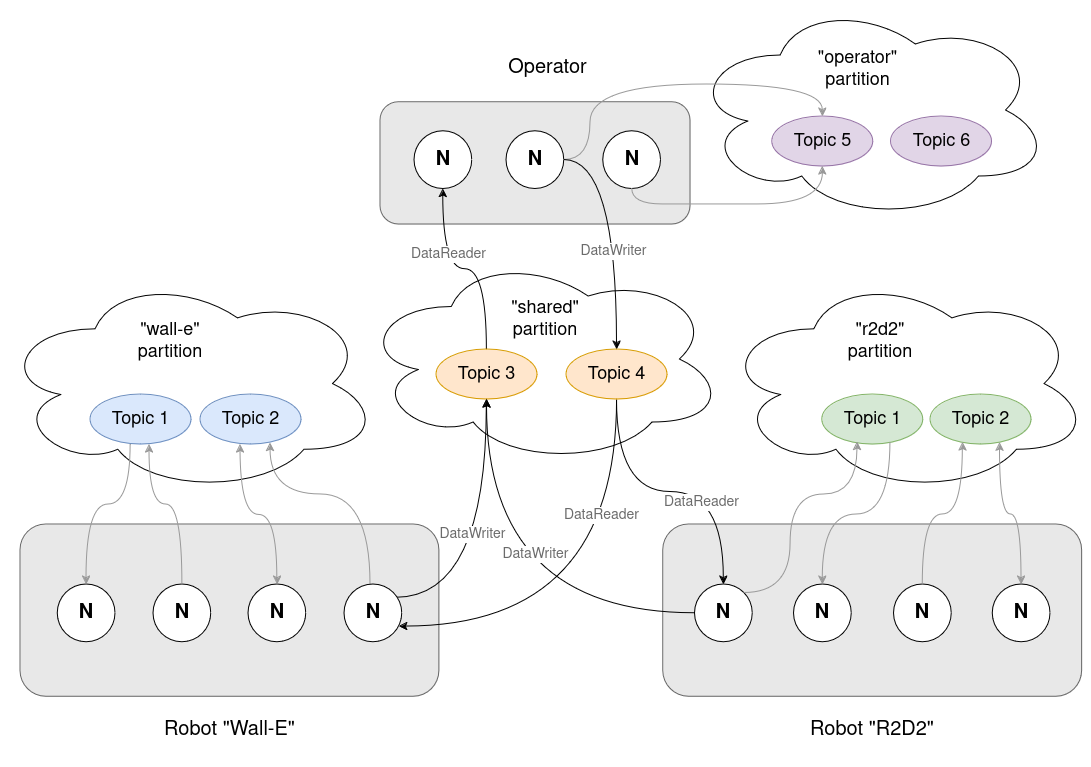

The diagram above was exported from draw.io. Its source (the exported page's mxGraphModel, read from the mxfile embedded in the PNG):
<mxGraphModel dx="1687" dy="839" grid="1" gridSize="10" guides="1" tooltips="1" connect="1" arrows="1" fold="1" page="1" pageScale="1" pageWidth="1169" pageHeight="827" math="0" shadow="0">
  <root>
    <mxCell id="0" />
    <mxCell id="1" parent="0" />
    <mxCell id="9MOkA8Sun5KlJj8Vl2tx-1" value="" style="rounded=1;whiteSpace=wrap;html=1;fillColor=#E8E8E8;fontColor=#333333;strokeColor=#666666;" parent="1" vertex="1">
      <mxGeometry x="420" y="137.78" width="310" height="122.22" as="geometry" />
    </mxCell>
    <mxCell id="9MOkA8Sun5KlJj8Vl2tx-2" value="" style="rounded=1;whiteSpace=wrap;html=1;fillColor=#E8E8E8;fontColor=#333333;strokeColor=#666666;" parent="1" vertex="1">
      <mxGeometry x="60" y="560" width="418.89" height="172.22" as="geometry" />
    </mxCell>
    <mxCell id="9MOkA8Sun5KlJj8Vl2tx-4" value="&lt;div style=&quot;font-size: 20px;&quot;&gt;Robot &quot;Wall-E&quot;&lt;/div&gt;&lt;div style=&quot;font-size: 20px;&quot;&gt;&lt;br style=&quot;font-size: 20px;&quot;&gt;&lt;/div&gt;" style="text;html=1;align=center;verticalAlign=middle;whiteSpace=wrap;rounded=0;fontSize=20;" parent="1" vertex="1">
      <mxGeometry x="178.89" y="756.67" width="181.11" height="43.33" as="geometry" />
    </mxCell>
    <mxCell id="9MOkA8Sun5KlJj8Vl2tx-5" value="&lt;div style=&quot;font-size: 20px;&quot;&gt;&lt;br style=&quot;font-size: 20px;&quot;&gt;&lt;/div&gt;&lt;div style=&quot;font-size: 20px;&quot;&gt;Operator&lt;/div&gt;" style="text;html=1;align=center;verticalAlign=middle;whiteSpace=wrap;rounded=0;fontSize=20;" parent="1" vertex="1">
      <mxGeometry x="543.8904081632654" y="70" width="86.66693877551022" height="43.333333333333336" as="geometry" />
    </mxCell>
    <mxCell id="9MOkA8Sun5KlJj8Vl2tx-6" value="N" style="ellipse;whiteSpace=wrap;html=1;aspect=fixed;fontStyle=1;fontSize=20;" parent="1" vertex="1">
      <mxGeometry x="453.89000000000004" y="166.66666666666669" width="57.77777777777778" height="57.77777777777778" as="geometry" />
    </mxCell>
    <mxCell id="9MOkA8Sun5KlJj8Vl2tx-8" value="N" style="ellipse;whiteSpace=wrap;html=1;aspect=fixed;fontStyle=1;fontSize=20;" parent="1" vertex="1">
      <mxGeometry x="546.0017142857143" y="166.66666666666669" width="57.77777777777778" height="57.77777777777778" as="geometry" />
    </mxCell>
    <mxCell id="9MOkA8Sun5KlJj8Vl2tx-9" value="N" style="ellipse;whiteSpace=wrap;html=1;aspect=fixed;fontStyle=1;fontSize=20;" parent="1" vertex="1">
      <mxGeometry x="642.7797959183674" y="166.66666666666669" width="57.77777777777778" height="57.77777777777778" as="geometry" />
    </mxCell>
    <mxCell id="9MOkA8Sun5KlJj8Vl2tx-11" value="N" style="ellipse;whiteSpace=wrap;html=1;aspect=fixed;fontStyle=1;fontSize=20;" parent="1" vertex="1">
      <mxGeometry x="97.17122448979592" y="620.0055555555556" width="57.77777777777778" height="57.77777777777778" as="geometry" />
    </mxCell>
    <mxCell id="9MOkA8Sun5KlJj8Vl2tx-12" value="N" style="ellipse;whiteSpace=wrap;html=1;aspect=fixed;fontStyle=1;fontSize=20;" parent="1" vertex="1">
      <mxGeometry x="193" y="620.0055555555556" width="57.77777777777778" height="57.77777777777778" as="geometry" />
    </mxCell>
    <mxCell id="9MOkA8Sun5KlJj8Vl2tx-13" value="N" style="ellipse;whiteSpace=wrap;html=1;aspect=fixed;gradientDirection=west;fontStyle=1;fontSize=20;" parent="1" vertex="1">
      <mxGeometry x="288" y="620.0011111111111" width="57.77777777777778" height="57.77777777777778" as="geometry" />
    </mxCell>
    <mxCell id="9MOkA8Sun5KlJj8Vl2tx-20" value="" style="rounded=1;whiteSpace=wrap;html=1;fillColor=#E8E8E8;fontColor=#333333;strokeColor=#666666;" parent="1" vertex="1">
      <mxGeometry x="702.78" y="560" width="418.89" height="172.22" as="geometry" />
    </mxCell>
    <mxCell id="9MOkA8Sun5KlJj8Vl2tx-21" value="&lt;div&gt;Robot &quot;R2D2&quot;&lt;/div&gt;&lt;div&gt;&lt;br&gt;&lt;/div&gt;" style="text;html=1;align=center;verticalAlign=middle;whiteSpace=wrap;rounded=0;fontSize=20;" parent="1" vertex="1">
      <mxGeometry x="834.45" y="756.67" width="155.55" height="43.33" as="geometry" />
    </mxCell>
    <mxCell id="9MOkA8Sun5KlJj8Vl2tx-22" value="N" style="ellipse;whiteSpace=wrap;html=1;aspect=fixed;gradientDirection=east;fontStyle=1;fontSize=20;" parent="1" vertex="1">
      <mxGeometry x="734.4510204081635" y="620.0011111111111" width="57.77777777777778" height="57.77777777777778" as="geometry" />
    </mxCell>
    <mxCell id="9MOkA8Sun5KlJj8Vl2tx-23" value="N" style="ellipse;whiteSpace=wrap;html=1;aspect=fixed;gradientDirection=east;fontStyle=1;fontSize=20;" parent="1" vertex="1">
      <mxGeometry x="833.45" y="620.0011111111111" width="57.77777777777778" height="57.77777777777778" as="geometry" />
    </mxCell>
    <mxCell id="9MOkA8Sun5KlJj8Vl2tx-24" value="N" style="ellipse;whiteSpace=wrap;html=1;aspect=fixed;fontStyle=1;fontSize=20;" parent="1" vertex="1">
      <mxGeometry x="933.45" y="620.0055555555556" width="57.77777777777778" height="57.77777777777778" as="geometry" />
    </mxCell>
    <mxCell id="9MOkA8Sun5KlJj8Vl2tx-25" value="N" style="ellipse;whiteSpace=wrap;html=1;aspect=fixed;fontStyle=1;fontSize=20;" parent="1" vertex="1">
      <mxGeometry x="1032.2308163265309" y="620.0055555555556" width="57.77777777777778" height="57.77777777777778" as="geometry" />
    </mxCell>
    <mxCell id="HvY8qQ3Rgp5Is-nZie65-15" value="" style="ellipse;shape=cloud;whiteSpace=wrap;html=1;" parent="1" vertex="1">
      <mxGeometry x="400" y="290" width="365" height="210" as="geometry" />
    </mxCell>
    <mxCell id="HvY8qQ3Rgp5Is-nZie65-16" value="&quot;shared&quot; partition" style="text;html=1;align=center;verticalAlign=middle;whiteSpace=wrap;rounded=0;fontSize=18;" parent="1" vertex="1">
      <mxGeometry x="525" y="340" width="120" height="30" as="geometry" />
    </mxCell>
    <mxCell id="HvY8qQ3Rgp5Is-nZie65-45" style="edgeStyle=orthogonalEdgeStyle;rounded=0;orthogonalLoop=1;jettySize=auto;html=1;entryX=0.5;entryY=0;entryDx=0;entryDy=0;curved=1;exitX=0.5;exitY=1;exitDx=0;exitDy=0;" parent="1" source="HvY8qQ3Rgp5Is-nZie65-18" target="9MOkA8Sun5KlJj8Vl2tx-22" edge="1">
      <mxGeometry relative="1" as="geometry" />
    </mxCell>
    <mxCell id="HvY8qQ3Rgp5Is-nZie65-51" value="DataReader" style="edgeLabel;html=1;align=center;verticalAlign=middle;resizable=0;points=[];fontColor=#6B6B6B;fontSize=14;" parent="HvY8qQ3Rgp5Is-nZie65-45" vertex="1" connectable="0">
      <mxGeometry x="0.1486" y="-9" relative="1" as="geometry">
        <mxPoint x="9" y="1" as="offset" />
      </mxGeometry>
    </mxCell>
    <mxCell id="HvY8qQ3Rgp5Is-nZie65-46" style="edgeStyle=orthogonalEdgeStyle;rounded=0;orthogonalLoop=1;jettySize=auto;html=1;curved=1;exitX=0.5;exitY=1;exitDx=0;exitDy=0;" parent="1" source="HvY8qQ3Rgp5Is-nZie65-18" target="9MOkA8Sun5KlJj8Vl2tx-14" edge="1">
      <mxGeometry relative="1" as="geometry">
        <Array as="points">
          <mxPoint x="657" y="662" />
        </Array>
      </mxGeometry>
    </mxCell>
    <mxCell id="HvY8qQ3Rgp5Is-nZie65-52" value="DataReader" style="edgeLabel;html=1;align=center;verticalAlign=middle;resizable=0;points=[];fontColor=#6B6B6B;fontSize=14;" parent="HvY8qQ3Rgp5Is-nZie65-46" vertex="1" connectable="0">
      <mxGeometry x="-0.5616" y="-9" relative="1" as="geometry">
        <mxPoint x="-7" y="18" as="offset" />
      </mxGeometry>
    </mxCell>
    <mxCell id="HvY8qQ3Rgp5Is-nZie65-18" value="&lt;div style=&quot;font-size: 18px;&quot;&gt;Topic 4&lt;br style=&quot;font-size: 18px;&quot;&gt;&lt;/div&gt;" style="ellipse;whiteSpace=wrap;html=1;fillColor=#ffe6cc;strokeColor=#d79b00;fontSize=18;" parent="1" vertex="1">
      <mxGeometry x="606" y="385" width="101" height="50" as="geometry" />
    </mxCell>
    <mxCell id="HvY8qQ3Rgp5Is-nZie65-35" style="edgeStyle=orthogonalEdgeStyle;rounded=0;orthogonalLoop=1;jettySize=auto;html=1;entryX=0.5;entryY=1;entryDx=0;entryDy=0;curved=1;" parent="1" source="HvY8qQ3Rgp5Is-nZie65-19" target="9MOkA8Sun5KlJj8Vl2tx-6" edge="1">
      <mxGeometry relative="1" as="geometry" />
    </mxCell>
    <mxCell id="HvY8qQ3Rgp5Is-nZie65-49" value="DataReader" style="edgeLabel;html=1;align=center;verticalAlign=middle;resizable=0;points=[];fontColor=#6B6B6B;fontSize=14;" parent="HvY8qQ3Rgp5Is-nZie65-35" vertex="1" connectable="0">
      <mxGeometry x="0.4704" y="-1" relative="1" as="geometry">
        <mxPoint x="4" y="11" as="offset" />
      </mxGeometry>
    </mxCell>
    <mxCell id="HvY8qQ3Rgp5Is-nZie65-19" value="Topic 3" style="ellipse;whiteSpace=wrap;html=1;fillColor=#ffe6cc;strokeColor=#d79b00;fontSize=18;" parent="1" vertex="1">
      <mxGeometry x="475.9" y="385" width="101" height="50" as="geometry" />
    </mxCell>
    <mxCell id="HvY8qQ3Rgp5Is-nZie65-34" style="edgeStyle=orthogonalEdgeStyle;rounded=0;orthogonalLoop=1;jettySize=auto;html=1;exitX=0.894;exitY=0.232;exitDx=0;exitDy=0;curved=1;exitPerimeter=0;" parent="1" source="9MOkA8Sun5KlJj8Vl2tx-14" target="HvY8qQ3Rgp5Is-nZie65-19" edge="1">
      <mxGeometry relative="1" as="geometry" />
    </mxCell>
    <mxCell id="HvY8qQ3Rgp5Is-nZie65-47" value="DataWriter" style="edgeLabel;html=1;align=center;verticalAlign=middle;resizable=0;points=[];fontColor=#6B6B6B;fontSize=14;" parent="HvY8qQ3Rgp5Is-nZie65-34" vertex="1" connectable="0">
      <mxGeometry x="0.1316" y="11" relative="1" as="geometry">
        <mxPoint x="-4" y="9" as="offset" />
      </mxGeometry>
    </mxCell>
    <mxCell id="HvY8qQ3Rgp5Is-nZie65-36" style="edgeStyle=orthogonalEdgeStyle;rounded=0;orthogonalLoop=1;jettySize=auto;html=1;curved=1;" parent="1" source="9MOkA8Sun5KlJj8Vl2tx-22" target="HvY8qQ3Rgp5Is-nZie65-19" edge="1">
      <mxGeometry relative="1" as="geometry" />
    </mxCell>
    <mxCell id="HvY8qQ3Rgp5Is-nZie65-48" value="DataWriter" style="edgeLabel;html=1;align=center;verticalAlign=middle;resizable=0;points=[];fontColor=#6B6B6B;fontSize=14;" parent="HvY8qQ3Rgp5Is-nZie65-36" vertex="1" connectable="0">
      <mxGeometry x="0.2817" y="-39" relative="1" as="geometry">
        <mxPoint x="9" y="3" as="offset" />
      </mxGeometry>
    </mxCell>
    <mxCell id="HvY8qQ3Rgp5Is-nZie65-37" value="" style="ellipse;shape=cloud;whiteSpace=wrap;html=1;strokeColor=#000000;" parent="1" vertex="1">
      <mxGeometry x="761.67" y="310" width="368.33" height="219" as="geometry" />
    </mxCell>
    <mxCell id="HvY8qQ3Rgp5Is-nZie65-38" value="&quot;r2d2&quot; partition" style="text;html=1;align=center;verticalAlign=middle;whiteSpace=wrap;rounded=0;fontColor=#000000;fontSize=18;" parent="1" vertex="1">
      <mxGeometry x="859.9399999999999" y="362" width="120" height="30" as="geometry" />
    </mxCell>
    <mxCell id="HvY8qQ3Rgp5Is-nZie65-39" value="&lt;div style=&quot;font-size: 18px;&quot;&gt;Topic 2&lt;/div&gt;" style="ellipse;whiteSpace=wrap;html=1;fillColor=#d5e8d4;strokeColor=#82b366;fontSize=18;" parent="1" vertex="1">
      <mxGeometry x="970" y="430" width="101" height="50" as="geometry" />
    </mxCell>
    <mxCell id="HvY8qQ3Rgp5Is-nZie65-40" value="Topic 1" style="ellipse;whiteSpace=wrap;html=1;fillColor=#d5e8d4;strokeColor=#82b366;fontSize=18;" parent="1" vertex="1">
      <mxGeometry x="861.67" y="430" width="101" height="50" as="geometry" />
    </mxCell>
    <mxCell id="HvY8qQ3Rgp5Is-nZie65-21" value="" style="ellipse;shape=cloud;whiteSpace=wrap;html=1;strokeColor=#000000;" parent="1" vertex="1">
      <mxGeometry x="730" y="36" width="360.56" height="220" as="geometry" />
    </mxCell>
    <mxCell id="HvY8qQ3Rgp5Is-nZie65-22" value="&quot;operator&quot; partition" style="text;html=1;align=center;verticalAlign=middle;whiteSpace=wrap;rounded=0;fontColor=#000000;fontSize=18;" parent="1" vertex="1">
      <mxGeometry x="847.3606641666668" y="90" width="101.10999999999999" height="30" as="geometry" />
    </mxCell>
    <mxCell id="HvY8qQ3Rgp5Is-nZie65-24" value="&lt;div style=&quot;font-size: 18px;&quot;&gt;Topic 6&lt;br style=&quot;font-size: 18px;&quot;&gt;&lt;/div&gt;" style="ellipse;whiteSpace=wrap;html=1;fillColor=#e1d5e7;strokeColor=#9673a6;fontSize=18;" parent="1" vertex="1">
      <mxGeometry x="930.557035" y="152" width="101" height="50" as="geometry" />
    </mxCell>
    <mxCell id="HvY8qQ3Rgp5Is-nZie65-25" value="Topic 5" style="ellipse;whiteSpace=wrap;html=1;fillColor=#e1d5e7;strokeColor=#9673a6;fontSize=18;" parent="1" vertex="1">
      <mxGeometry x="811.8429316666668" y="152" width="101" height="50" as="geometry" />
    </mxCell>
    <mxCell id="HvY8qQ3Rgp5Is-nZie65-26" style="edgeStyle=orthogonalEdgeStyle;rounded=0;orthogonalLoop=1;jettySize=auto;html=1;entryX=0.5;entryY=1;entryDx=0;entryDy=0;curved=1;strokeColor=#999999;" parent="1" source="9MOkA8Sun5KlJj8Vl2tx-9" target="HvY8qQ3Rgp5Is-nZie65-25" edge="1">
      <mxGeometry relative="1" as="geometry">
        <Array as="points">
          <mxPoint x="732" y="240" />
          <mxPoint x="937" y="240" />
        </Array>
      </mxGeometry>
    </mxCell>
    <mxCell id="HvY8qQ3Rgp5Is-nZie65-29" style="edgeStyle=orthogonalEdgeStyle;rounded=0;orthogonalLoop=1;jettySize=auto;html=1;entryX=0.5;entryY=0;entryDx=0;entryDy=0;curved=1;exitX=1;exitY=0.5;exitDx=0;exitDy=0;strokeColor=#999999;" parent="1" source="9MOkA8Sun5KlJj8Vl2tx-8" target="HvY8qQ3Rgp5Is-nZie65-25" edge="1">
      <mxGeometry relative="1" as="geometry">
        <Array as="points">
          <mxPoint x="630" y="196" />
          <mxPoint x="630" y="120" />
          <mxPoint x="862" y="120" />
        </Array>
      </mxGeometry>
    </mxCell>
    <mxCell id="HvY8qQ3Rgp5Is-nZie65-41" style="edgeStyle=orthogonalEdgeStyle;rounded=0;orthogonalLoop=1;jettySize=auto;html=1;entryX=0.677;entryY=0.949;entryDx=0;entryDy=0;strokeColor=#999999;curved=1;startArrow=classic;startFill=1;endArrow=none;endFill=0;entryPerimeter=0;" parent="1" source="9MOkA8Sun5KlJj8Vl2tx-23" target="HvY8qQ3Rgp5Is-nZie65-40" edge="1">
      <mxGeometry relative="1" as="geometry" />
    </mxCell>
    <mxCell id="HvY8qQ3Rgp5Is-nZie65-42" style="edgeStyle=orthogonalEdgeStyle;rounded=0;orthogonalLoop=1;jettySize=auto;html=1;strokeColor=#999999;curved=1;entryX=0.321;entryY=0.958;entryDx=0;entryDy=0;entryPerimeter=0;" parent="1" source="9MOkA8Sun5KlJj8Vl2tx-24" target="HvY8qQ3Rgp5Is-nZie65-39" edge="1">
      <mxGeometry relative="1" as="geometry" />
    </mxCell>
    <mxCell id="HvY8qQ3Rgp5Is-nZie65-43" style="edgeStyle=orthogonalEdgeStyle;rounded=0;orthogonalLoop=1;jettySize=auto;html=1;entryX=0.689;entryY=0.963;entryDx=0;entryDy=0;strokeColor=#999999;curved=1;startArrow=classic;startFill=1;entryPerimeter=0;" parent="1" source="9MOkA8Sun5KlJj8Vl2tx-25" target="HvY8qQ3Rgp5Is-nZie65-39" edge="1">
      <mxGeometry relative="1" as="geometry" />
    </mxCell>
    <mxCell id="HvY8qQ3Rgp5Is-nZie65-44" style="edgeStyle=orthogonalEdgeStyle;rounded=0;orthogonalLoop=1;jettySize=auto;html=1;entryX=0.5;entryY=0;entryDx=0;entryDy=0;curved=1;" parent="1" source="9MOkA8Sun5KlJj8Vl2tx-8" target="HvY8qQ3Rgp5Is-nZie65-18" edge="1">
      <mxGeometry relative="1" as="geometry" />
    </mxCell>
    <mxCell id="HvY8qQ3Rgp5Is-nZie65-50" value="DataWriter" style="edgeLabel;html=1;align=center;verticalAlign=middle;resizable=0;points=[];fontColor=#6B6B6B;fontSize=14;" parent="HvY8qQ3Rgp5Is-nZie65-44" vertex="1" connectable="0">
      <mxGeometry x="0.1663" y="-7" relative="1" as="geometry">
        <mxPoint x="3" y="2" as="offset" />
      </mxGeometry>
    </mxCell>
    <mxCell id="HvY8qQ3Rgp5Is-nZie65-2" value="" style="ellipse;shape=cloud;whiteSpace=wrap;html=1;strokeColor=#000000;" parent="1" vertex="1">
      <mxGeometry x="40" y="310" width="380" height="219" as="geometry" />
    </mxCell>
    <mxCell id="HvY8qQ3Rgp5Is-nZie65-3" value="&quot;wall-e&quot; partition" style="text;html=1;align=center;verticalAlign=middle;whiteSpace=wrap;rounded=0;fontColor=#000000;fontSize=18;" parent="1" vertex="1">
      <mxGeometry x="150" y="362" width="120" height="30" as="geometry" />
    </mxCell>
    <mxCell id="HvY8qQ3Rgp5Is-nZie65-5" value="&lt;div style=&quot;font-size: 18px;&quot;&gt;Topic 2&lt;/div&gt;" style="ellipse;whiteSpace=wrap;html=1;fillColor=#dae8fc;strokeColor=#6c8ebf;fontSize=18;" parent="1" vertex="1">
      <mxGeometry x="240" y="430" width="101" height="50" as="geometry" />
    </mxCell>
    <mxCell id="HvY8qQ3Rgp5Is-nZie65-6" value="Topic 1" style="ellipse;whiteSpace=wrap;html=1;fillColor=#dae8fc;strokeColor=#6c8ebf;fontSize=18;" parent="1" vertex="1">
      <mxGeometry x="130" y="430" width="101" height="50" as="geometry" />
    </mxCell>
    <mxCell id="HvY8qQ3Rgp5Is-nZie65-30" style="edgeStyle=orthogonalEdgeStyle;rounded=0;orthogonalLoop=1;jettySize=auto;html=1;curved=1;strokeColor=#999999;entryX=0.58;entryY=0.996;entryDx=0;entryDy=0;entryPerimeter=0;" parent="1" source="9MOkA8Sun5KlJj8Vl2tx-12" target="HvY8qQ3Rgp5Is-nZie65-6" edge="1">
      <mxGeometry relative="1" as="geometry">
        <Array as="points">
          <mxPoint x="222" y="540" />
          <mxPoint x="189" y="540" />
          <mxPoint x="189" y="480" />
        </Array>
      </mxGeometry>
    </mxCell>
    <mxCell id="HvY8qQ3Rgp5Is-nZie65-31" style="edgeStyle=orthogonalEdgeStyle;rounded=0;orthogonalLoop=1;jettySize=auto;html=1;exitX=0.398;exitY=0.999;exitDx=0;exitDy=0;entryX=0.5;entryY=0;entryDx=0;entryDy=0;curved=1;strokeColor=#999999;exitPerimeter=0;" parent="1" source="HvY8qQ3Rgp5Is-nZie65-6" target="9MOkA8Sun5KlJj8Vl2tx-11" edge="1">
      <mxGeometry relative="1" as="geometry">
        <Array as="points">
          <mxPoint x="170" y="540" />
          <mxPoint x="126" y="540" />
        </Array>
      </mxGeometry>
    </mxCell>
    <mxCell id="HvY8qQ3Rgp5Is-nZie65-32" style="edgeStyle=orthogonalEdgeStyle;rounded=0;orthogonalLoop=1;jettySize=auto;html=1;curved=1;startArrow=classic;startFill=1;strokeColor=#999999;exitX=0.5;exitY=0;exitDx=0;exitDy=0;" parent="1" source="9MOkA8Sun5KlJj8Vl2tx-13" edge="1">
      <mxGeometry relative="1" as="geometry">
        <mxPoint x="280" y="480" as="targetPoint" />
      </mxGeometry>
    </mxCell>
    <mxCell id="HvY8qQ3Rgp5Is-nZie65-33" style="edgeStyle=orthogonalEdgeStyle;rounded=0;orthogonalLoop=1;jettySize=auto;html=1;entryX=0.684;entryY=0.968;entryDx=0;entryDy=0;curved=1;strokeColor=#999999;entryPerimeter=0;" parent="1" source="9MOkA8Sun5KlJj8Vl2tx-14" target="HvY8qQ3Rgp5Is-nZie65-5" edge="1">
      <mxGeometry relative="1" as="geometry">
        <Array as="points">
          <mxPoint x="410" y="530" />
          <mxPoint x="310" y="530" />
          <mxPoint x="310" y="478" />
        </Array>
      </mxGeometry>
    </mxCell>
    <mxCell id="xdYHF7cbyTXzPq6TU9in-2" style="edgeStyle=orthogonalEdgeStyle;rounded=0;orthogonalLoop=1;jettySize=auto;html=1;exitX=1;exitY=0;exitDx=0;exitDy=0;entryX=0.354;entryY=0.949;entryDx=0;entryDy=0;entryPerimeter=0;curved=1;strokeColor=#999999;" parent="1" source="9MOkA8Sun5KlJj8Vl2tx-22" target="HvY8qQ3Rgp5Is-nZie65-40" edge="1">
      <mxGeometry relative="1" as="geometry">
        <Array as="points">
          <mxPoint x="830" y="628" />
          <mxPoint x="830" y="530" />
          <mxPoint x="897" y="530" />
          <mxPoint x="897" y="478" />
        </Array>
      </mxGeometry>
    </mxCell>
    <mxCell id="9MOkA8Sun5KlJj8Vl2tx-14" value="N" style="ellipse;whiteSpace=wrap;html=1;aspect=fixed;gradientDirection=west;fontSize=20;fontStyle=1" parent="1" vertex="1">
      <mxGeometry x="383.9510204081633" y="620.0011111111111" width="57.77777777777778" height="57.77777777777778" as="geometry" />
    </mxCell>
  </root>
</mxGraphModel>